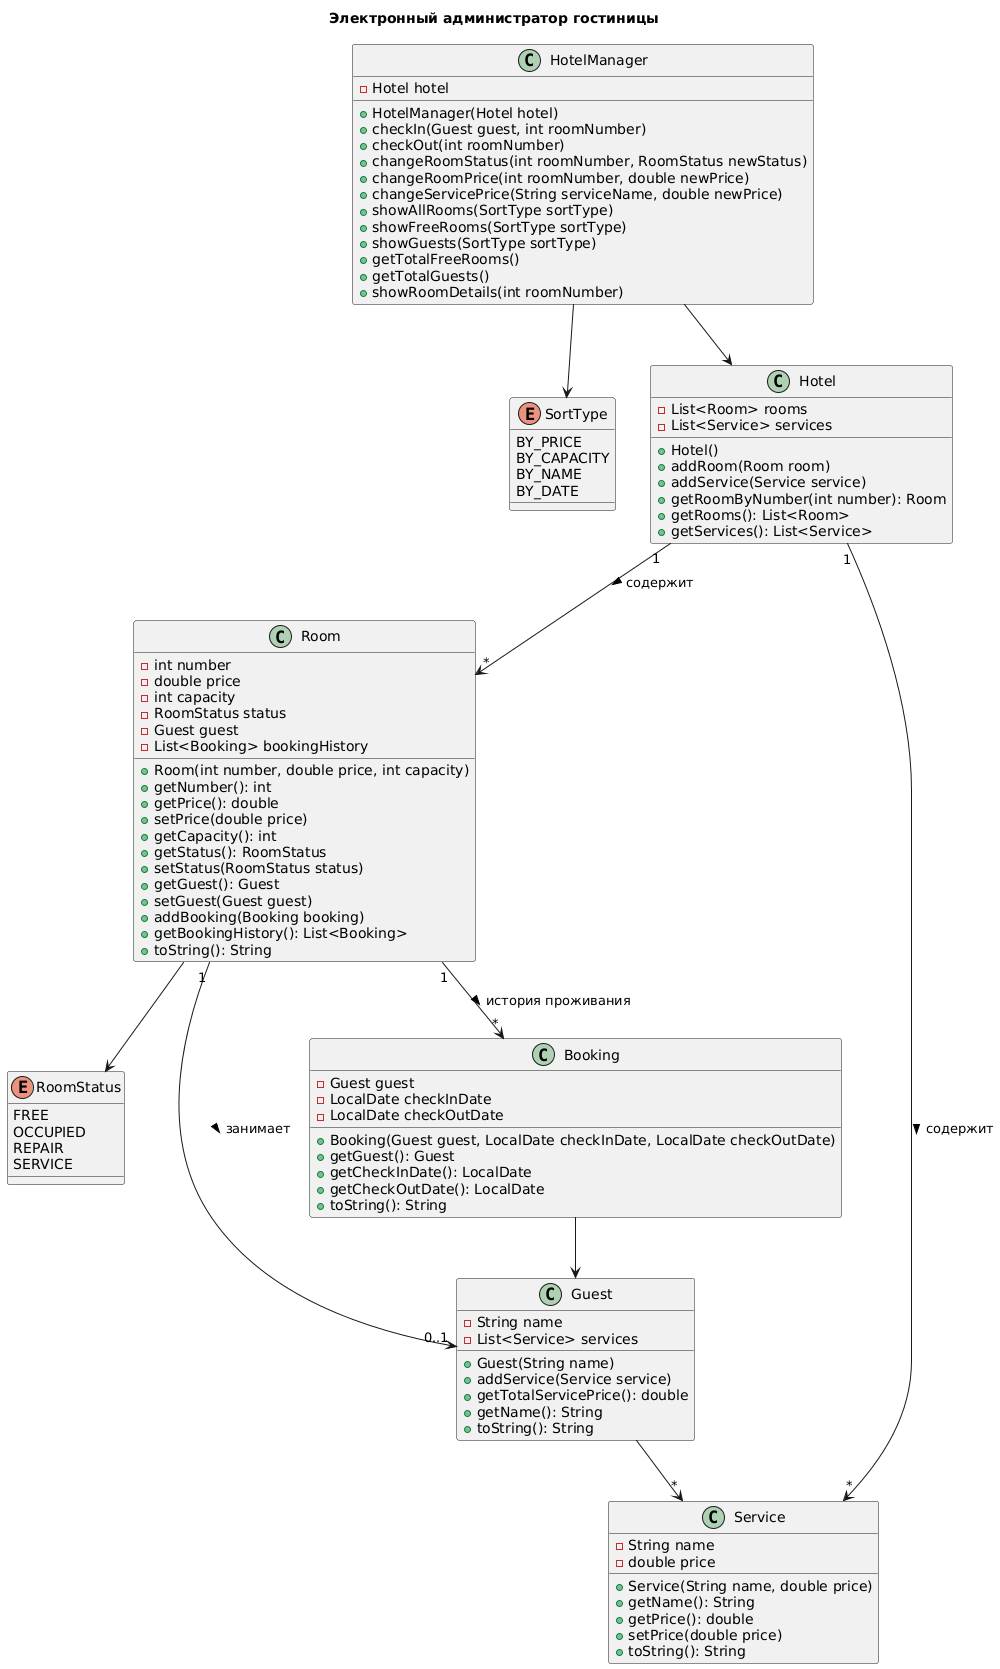

The diagram above was rendered by PlantUML. Its source (embedded in the PNG):
@startuml
title Электронный администратор гостиницы

' ==========================
' ENUMS
' ==========================
enum RoomStatus {
  FREE
  OCCUPIED
  REPAIR
  SERVICE
}

enum SortType {
  BY_PRICE
  BY_CAPACITY
  BY_NAME
  BY_DATE
}

' ==========================
' MODEL CLASSES
' ==========================
class Hotel {
  - List<Room> rooms
  - List<Service> services
  + Hotel()
  + addRoom(Room room)
  + addService(Service service)
  + getRoomByNumber(int number): Room
  + getRooms(): List<Room>
  + getServices(): List<Service>
}

class Room {
  - int number
  - double price
  - int capacity
  - RoomStatus status
  - Guest guest
  - List<Booking> bookingHistory
  + Room(int number, double price, int capacity)
  + getNumber(): int
  + getPrice(): double
  + setPrice(double price)
  + getCapacity(): int
  + getStatus(): RoomStatus
  + setStatus(RoomStatus status)
  + getGuest(): Guest
  + setGuest(Guest guest)
  + addBooking(Booking booking)
  + getBookingHistory(): List<Booking>
  + toString(): String
}

class Guest {
  - String name
  - List<Service> services
  + Guest(String name)
  + addService(Service service)
  + getTotalServicePrice(): double
  + getName(): String
  + toString(): String
}

class Service {
  - String name
  - double price
  + Service(String name, double price)
  + getName(): String
  + getPrice(): double
  + setPrice(double price)
  + toString(): String
}

class Booking {
  - Guest guest
  - LocalDate checkInDate
  - LocalDate checkOutDate
  + Booking(Guest guest, LocalDate checkInDate, LocalDate checkOutDate)
  + getGuest(): Guest
  + getCheckInDate(): LocalDate
  + getCheckOutDate(): LocalDate
  + toString(): String
}

' ==========================
' MANAGER CLASS
' ==========================
class HotelManager {
  - Hotel hotel
  + HotelManager(Hotel hotel)
  + checkIn(Guest guest, int roomNumber)
  + checkOut(int roomNumber)
  + changeRoomStatus(int roomNumber, RoomStatus newStatus)
  + changeRoomPrice(int roomNumber, double newPrice)
  + changeServicePrice(String serviceName, double newPrice)
  + showAllRooms(SortType sortType)
  + showFreeRooms(SortType sortType)
  + showGuests(SortType sortType)
  + getTotalFreeRooms()
  + getTotalGuests()
  + showRoomDetails(int roomNumber)
}

' ==========================
' RELATIONSHIPS
' ==========================
Hotel "1" --> "*" Room : содержит >
Hotel "1" --> "*" Service : содержит >

Room "1" --> "0..1" Guest : занимает >
Room "1" --> "*" Booking : история проживания >
Room --> RoomStatus
HotelManager --> Hotel
Booking --> Guest
Guest --> "*" Service
HotelManager --> SortType
@enduml